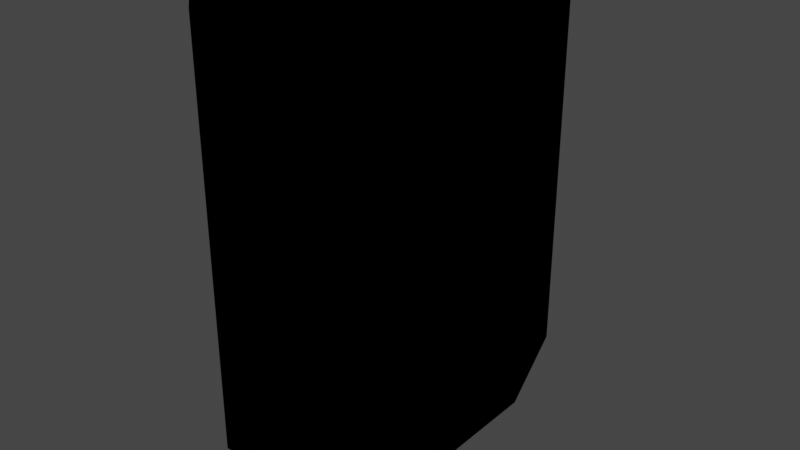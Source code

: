 # Source: Magnet.blend  (saved by Blender 2.80.64; exported with 4.5.12 LTS)
import bpy
from mathutils import Matrix  # noqa: F401  (used for matrix-valued properties, if any)

bpy.ops.wm.read_factory_settings(use_empty=True)
scene = bpy.context.scene
scene.name = 'Scene'

# ---- collections
col_collection = bpy.data.collections.new('Collection'); scene.collection.children.link(col_collection)

# ---- materials (node trees are filled in below, after node groups)
mat_mi_flatred = bpy.data.materials.new('MI_FlatRed')
mat_mi_flatred.use_transparent_shadow = False
mat_mi_flatred.diffuse_color = (0.2159, 0.2159, 0.2159, 1.0)
mat_mi_flatred.roughness = 0.5528

# ---- material node trees
mat_mi_flatred.use_nodes = True; mat_mi_flatred.node_tree.nodes.clear()
_N = mat_mi_flatred.node_tree.nodes; _L = mat_mi_flatred.node_tree.links
n0 = _N.new('ShaderNodeOutputMaterial'); n0.name = 'Material Output'; n0.location = (300, 300)
n1 = _N.new('ShaderNodeBsdfPrincipled'); n1.name = 'Principled BSDF'; n1.location = (10, 300)
n1.distribution = 'GGX'
n1.subsurface_method = 'BURLEY'
n1.inputs[0].default_value = (0.2159, 0.2159, 0.2159, 1.0)
n1.inputs[2].default_value = 0.5528
n1.inputs[3].default_value = 1.45
n1.inputs[27].default_value = (0.0, 0.0, 0.0, 1.0)
n1.inputs[28].default_value = 1.0
n2 = _N.new('ShaderNodeNormalMap'); n2.name = 'Normal Map'; n2.location = (-300, -300)
n2.label = 'Normal/Map'
n2.inputs[0].default_value = 0.35
_L.new(n1.outputs[0], n0.inputs[0])
_L.new(n2.outputs[0], n1.inputs[5])
n0.is_active_output = True

# ---- world
world_world = bpy.data.worlds.new('World'); scene.world = world_world
world_world.use_nodes = True; world_world.node_tree.nodes.clear()
_N = world_world.node_tree.nodes; _L = world_world.node_tree.links
n0 = _N.new('ShaderNodeOutputWorld'); n0.name = 'World Output'; n0.location = (300, 300)
n1 = _N.new('ShaderNodeBackground'); n1.name = 'Background'; n1.location = (10, 300)
n1.inputs[0].default_value = (0.05088, 0.05088, 0.05088, 1.0)
_L.new(n1.outputs[0], n0.inputs[0])
n0.is_active_output = True
world_world.color = (0.05088, 0.05088, 0.05088)
world_world.use_sun_shadow = False
world_world.sun_shadow_jitter_overblur = 0.0

# ---- meshes
me_magnet = bpy.data.meshes.new('Magnet')
me_magnet.from_pydata([(-0.09451, -0.3697, 0.1943), (-0.03862, -0.3934, 0.1938), (-0.09921, -0.382, 0.2743), (-0.03987, -0.4141, 0.2743), (-0.1219, -0.3139, 0.1881), (-0.1319, -0.2329, 0.1805), (-0.0981, -0.1325, 0.04295), (-0.1013, -0.04551, 0.04008), (-0.03977, -0.1341, 0.02008), (-0.04048, -0.04577, 0.01445), (-0.1265, -0.14, 0.09733), (-0.1337, -0.1408, 0.1805), (-0.132, -0.04656, 0.09687), (-0.134, -0.04661, 0.1755), (-0.1294, -0.3179, 0.2733), (-0.1331, -0.2344, 0.273), (-0.1312, -0.2426, 0.3657), (-0.1308, -0.3228, 0.5522), (-0.1303, -0.2454, 0.4587), (-0.13, -0.2459, 0.5522), (-0.1101, -0.1419, 0.277), (-0.1023, -0.1766, 0.3684), (-0.1047, -0.04599, 0.2508), (-0.04212, -0.1123, 0.3134), (-0.04061, -0.1477, 0.3771), (-0.0414, -0.0406, 0.2887), (-0.1001, -0.186, 0.4593), (-0.09971, -0.1877, 0.5523), (-0.04001, -0.1586, 0.4608), (-0.03989, -0.1606, 0.5524), (-0.1009, -0.3921, 0.7394), (-0.0404, -0.4305, 0.7394), (-0.1009, -0.3922, 0.833), (-0.1008, -0.3922, 0.9263), (-0.04039, -0.4306, 0.833), (-0.04038, -0.4304, 0.9264), (-0.1002, -0.3912, 1.018), (-0.09663, -0.3861, 1.098), (-0.04026, -0.4283, 1.018), (-0.03951, -0.4174, 1.099), (-0.08662, -0.3732, 1.146), (-0.03781, -0.3852, 1.154), (-0.1308, -0.3228, 0.6458), (-0.1307, -0.3229, 0.7394), (-0.13, -0.2459, 0.6458), (-0.1299, -0.2459, 0.7394), (-0.1306, -0.3229, 0.833), (-0.1304, -0.3229, 0.9264), (-0.1297, -0.2459, 0.833), (-0.1295, -0.2459, 0.9264), (-0.09964, -0.1878, 0.6458), (-0.09958, -0.1879, 0.7394), (-0.03987, -0.1608, 0.6458), (-0.03986, -0.1608, 0.7394), (-0.0995, -0.1879, 0.833), (-0.09938, -0.1879, 0.9263), (-0.03984, -0.1608, 0.833), (-0.03982, -0.1609, 0.9264), (-0.129, -0.3227, 1.018), (-0.1212, -0.3215, 1.099), (-0.128, -0.2461, 1.018), (-0.1204, -0.2466, 1.099), (-0.09586, -0.319, 1.154), (-0.0953, -0.2479, 1.154), (-0.03931, -0.3213, 1.176), (-0.03912, -0.2468, 1.175), (-0.09873, -0.1885, 1.018), (-0.09527, -0.1916, 1.097), (-0.03969, -0.1622, 1.018), (-0.03899, -0.169, 1.099), (-0.08557, -0.2007, 1.145), (-0.03742, -0.1922, 1.154), (-0.1013, 0.04608, 0.0401), (-0.09814, 0.133, 0.04296), (-0.04049, 0.04632, 0.01445), (-0.03977, 0.1345, 0.02006), (-0.1321, 0.04714, 0.09689), (-0.1342, 0.0472, 0.1755), (-0.1266, 0.1406, 0.09736), (-0.1339, 0.1414, 0.1805), (-0.08038, 0.1943, 0.05387), (-0.03462, 0.2032, 0.03919), (-0.09552, 0.2338, 0.09734), (-0.1319, 0.2335, 0.1805), (-0.08732, 0.3087, 0.1288), (-0.1216, 0.3145, 0.1881), (-0.03639, 0.2623, 0.06628), (-0.03517, 0.3173, 0.1032), (-0.1048, 0.04658, 0.2508), (-0.1103, 0.1425, 0.277), (-0.1022, 0.1771, 0.3684), (-0.04144, 0.04116, 0.2887), (-0.04216, 0.1128, 0.3134), (-0.04061, 0.148, 0.3771), (-0.09999, 0.1865, 0.4593), (-0.09956, 0.1882, 0.5523), (-0.03998, 0.1589, 0.4608), (-0.03986, 0.1609, 0.5524), (-0.1329, 0.235, 0.273), (-0.1308, 0.2432, 0.3657), (-0.1289, 0.3186, 0.2733), (-0.13, 0.3223, 0.3653), (-0.1298, 0.2461, 0.4587), (-0.1296, 0.2465, 0.5522), (-0.1301, 0.3234, 0.4586), (-0.1302, 0.3236, 0.5522), (-0.07657, 0.3508, 0.1505), (-0.0942, 0.3704, 0.1944), (-0.03326, 0.3601, 0.1423), (-0.03847, 0.394, 0.1939), (-0.09872, 0.3828, 0.2743), (-0.1, 0.3901, 0.3653), (-0.03962, 0.4149, 0.2743), (-0.04002, 0.4266, 0.3653), (-0.1003, 0.3925, 0.4586), (-0.1004, 0.393, 0.5522), (-0.04013, 0.4306, 0.4586), (-0.04019, 0.4313, 0.5522), (-0.09951, 0.1884, 0.6458), (-0.09952, 0.1884, 0.7394), (-0.03985, 0.1612, 0.6458), (-0.03985, 0.1613, 0.7394), (-0.09952, 0.1884, 0.833), (-0.09946, 0.1885, 0.9263), (-0.03985, 0.1613, 0.833), (-0.03984, 0.1615, 0.9264), (-0.1297, 0.2465, 0.6458), (-0.1297, 0.2465, 0.7394), (-0.1303, 0.3236, 0.6458), (-0.1304, 0.3236, 0.7394), (-0.1297, 0.2465, 0.833), (-0.1296, 0.2466, 0.9264), (-0.1305, 0.3236, 0.833), (-0.1304, 0.3236, 0.9264), (-0.09883, 0.1891, 1.018), (-0.09538, 0.1922, 1.097), (-0.03972, 0.1628, 1.018), (-0.03902, 0.1696, 1.099), (-0.08565, 0.2012, 1.145), (-0.03744, 0.1928, 1.154), (-0.1282, 0.2467, 1.018), (-0.1206, 0.2472, 1.099), (-0.129, 0.3234, 1.018), (-0.1213, 0.3222, 1.099), (-0.09541, 0.2485, 1.154), (-0.09592, 0.3197, 1.154), (-0.03915, 0.2473, 1.175), (-0.03932, 0.3219, 1.176), (-0.1005, 0.393, 0.6458), (-0.1006, 0.393, 0.7394), (-0.04024, 0.4314, 0.6458), (-0.04028, 0.4314, 0.7394), (-0.1007, 0.393, 0.833), (-0.1007, 0.393, 0.9263), (-0.04031, 0.4314, 0.833), (-0.04033, 0.4312, 0.9264), (-0.1001, 0.3919, 1.018), (-0.0966, 0.3868, 1.098), (-0.04023, 0.429, 1.018), (-0.0395, 0.4181, 1.099), (-0.08661, 0.3739, 1.146), (-0.03781, 0.3859, 1.154), (0.03219, -0.3934, 0.1939), (0.08789, -0.3698, 0.1944), (0.03335, -0.4142, 0.2743), (0.03372, -0.4257, 0.3653), (0.09243, -0.3821, 0.2743), (0.09371, -0.3894, 0.3653), (0.03381, -0.4296, 0.4586), (0.03384, -0.4304, 0.5522), (0.094, -0.3918, 0.4586), (0.09408, -0.3923, 0.5522), (0.1152, -0.3139, 0.1881), (0.1253, -0.233, 0.1805), (0.03348, -0.1342, 0.0201), (0.03422, -0.04579, 0.01449), (0.09177, -0.1326, 0.04298), (0.09498, -0.04553, 0.04016), (0.1201, -0.1401, 0.09734), (0.1272, -0.1408, 0.1805), (0.1256, -0.04658, 0.09692), (0.1277, -0.04662, 0.1755), (0.1226, -0.318, 0.2733), (0.1239, -0.3217, 0.3653), (0.1264, -0.2345, 0.273), (0.1246, -0.2426, 0.3657), (0.124, -0.3228, 0.4586), (0.124, -0.323, 0.5522), (0.1238, -0.2455, 0.4587), (0.1236, -0.2459, 0.5522), (0.03581, -0.1123, 0.3134), (0.03432, -0.1477, 0.3771), (0.03512, -0.04061, 0.2887), (0.1037, -0.1419, 0.277), (0.0959, -0.1766, 0.3684), (0.09838, -0.04601, 0.2508), (0.03375, -0.1586, 0.4608), (0.03365, -0.1606, 0.5524), (0.09383, -0.186, 0.4593), (0.09344, -0.1877, 0.5523), (0.03386, -0.4306, 0.6458), (0.03389, -0.4307, 0.7394), (0.09413, -0.3924, 0.6458), (0.09419, -0.3924, 0.7394), (0.03393, -0.4307, 0.833), (0.03399, -0.4305, 0.9264), (0.09428, -0.3924, 0.833), (0.09436, -0.3923, 0.9263), (0.03394, -0.4284, 1.018), (0.03325, -0.4174, 1.099), (0.09386, -0.3913, 1.018), (0.09038, -0.3862, 1.098), (0.03158, -0.3852, 1.154), (0.0804, -0.3733, 1.146), (0.1241, -0.323, 0.6458), (0.1241, -0.323, 0.7394), (0.1236, -0.2459, 0.6458), (0.1235, -0.246, 0.7394), (0.1241, -0.323, 0.833), (0.124, -0.323, 0.9264), (0.1235, -0.246, 0.833), (0.1233, -0.246, 0.9264), (0.03363, -0.1608, 0.6458), (0.03363, -0.1608, 0.7394), (0.09338, -0.1878, 0.6458), (0.09334, -0.1878, 0.7394), (0.03362, -0.1608, 0.833), (0.0336, -0.1609, 0.9264), (0.09331, -0.1879, 0.833), (0.09323, -0.1879, 0.9263), (0.1227, -0.3228, 1.018), (0.115, -0.3216, 1.099), (0.1219, -0.2461, 1.018), (0.1143, -0.2466, 1.099), (0.03308, -0.3213, 1.176), (0.0329, -0.2468, 1.175), (0.08966, -0.3191, 1.154), (0.08911, -0.2479, 1.154), (0.03348, -0.1622, 1.018), (0.03277, -0.169, 1.099), (0.09258, -0.1885, 1.018), (0.0891, -0.1917, 1.097), (0.03119, -0.1922, 1.154), (0.07937, -0.2007, 1.145), (0.03421, 0.04632, 0.01446), (0.03348, 0.1345, 0.02006), (0.09499, 0.04607, 0.04012), (0.09179, 0.133, 0.04296), (0.1257, 0.04713, 0.09691), (0.1278, 0.04718, 0.1756), (0.1202, 0.1405, 0.09736), (0.1276, 0.1413, 0.1805), (0.02819, 0.2036, 0.03866), (0.07352, 0.1961, 0.05143), (0.02961, 0.2635, 0.06467), (0.02875, 0.3177, 0.1027), (0.08828, 0.237, 0.09305), (0.1256, 0.2334, 0.1805), (0.08067, 0.3101, 0.127), (0.1155, 0.3144, 0.1881), (0.03517, 0.04112, 0.2888), (0.03592, 0.1126, 0.3135), (0.0344, 0.1478, 0.3772), (0.09852, 0.04653, 0.2509), (0.1041, 0.1423, 0.2771), (0.09619, 0.1768, 0.3684), (0.03379, 0.1586, 0.4608), (0.03368, 0.1607, 0.5524), (0.09403, 0.1862, 0.4593), (0.09363, 0.1878, 0.5523), (0.1271, 0.235, 0.2731), (0.1252, 0.2431, 0.3657), (0.1233, 0.3185, 0.2733), (0.1247, 0.3222, 0.3653), (0.1243, 0.2459, 0.4587), (0.1242, 0.2463, 0.5522), (0.1247, 0.3234, 0.4586), (0.1247, 0.3236, 0.5522), (0.02703, 0.3601, 0.1423), (0.03234, 0.394, 0.1938), (0.07031, 0.3509, 0.1501), (0.08819, 0.3703, 0.1943), (0.0336, 0.4148, 0.2743), (0.03399, 0.4266, 0.3653), (0.09296, 0.3827, 0.2743), (0.0943, 0.3901, 0.3653), (0.03404, 0.4306, 0.4586), (0.03402, 0.4313, 0.5522), (0.09452, 0.3925, 0.4586), (0.09452, 0.393, 0.5522), (0.03366, 0.161, 0.6458), (0.03365, 0.1611, 0.7394), (0.09356, 0.1881, 0.6458), (0.09351, 0.1882, 0.7394), (0.03364, 0.1612, 0.833), (0.03363, 0.1614, 0.9264), (0.09346, 0.1882, 0.833), (0.09338, 0.1884, 0.9263), (0.1241, 0.2464, 0.6458), (0.124, 0.2464, 0.7394), (0.1247, 0.3236, 0.6458), (0.1246, 0.3236, 0.7394), (0.1239, 0.2465, 0.833), (0.1237, 0.2465, 0.9264), (0.1245, 0.3236, 0.833), (0.1244, 0.3236, 0.9264), (0.03351, 0.1627, 1.018), (0.0328, 0.1696, 1.099), (0.09274, 0.189, 1.018), (0.08926, 0.1922, 1.097), (0.03123, 0.1928, 1.154), (0.0795, 0.2013, 1.145), (0.1223, 0.2466, 1.018), (0.1146, 0.2472, 1.099), (0.123, 0.3234, 1.018), (0.1152, 0.3222, 1.099), (0.03296, 0.2474, 1.175), (0.0331, 0.3219, 1.175), (0.08931, 0.2485, 1.154), (0.08973, 0.3197, 1.154), (0.03399, 0.4314, 0.6458), (0.03397, 0.4314, 0.7394), (0.09448, 0.393, 0.6458), (0.09443, 0.393, 0.7394), (0.03396, 0.4314, 0.833), (0.03398, 0.4312, 0.9264), (0.09441, 0.393, 0.833), (0.09439, 0.393, 0.9263), (0.03388, 0.429, 1.018), (0.03316, 0.4181, 1.099), (0.09381, 0.3919, 1.018), (0.09027, 0.3868, 1.098), (0.03151, 0.3859, 1.154), (0.08029, 0.3739, 1.146), (-0.08038, -0.1943, 0.05387), (-0.03462, -0.2032, 0.03919), (-0.09552, -0.2338, 0.09734), (-0.08732, -0.3087, 0.1288), (-0.03639, -0.2623, 0.06628), (-0.03517, -0.3173, 0.1032), (-0.13, -0.3223, 0.3653), (-0.1301, -0.3234, 0.4586), (-0.07657, -0.3508, 0.1505), (-0.03326, -0.3601, 0.1423), (-0.1, -0.3901, 0.3653), (-0.04002, -0.4266, 0.3653), (-0.1003, -0.3925, 0.4586), (-0.1004, -0.393, 0.5522), (-0.04013, -0.4306, 0.4586), (-0.04019, -0.4313, 0.5522), (-0.1005, -0.393, 0.6458), (-0.04024, -0.4314, 0.6458), (0.02819, -0.2036, 0.03866), (0.07352, -0.1961, 0.05143), (0.02961, -0.2635, 0.06467), (0.02875, -0.3177, 0.1027), (0.08828, -0.237, 0.09305), (0.08067, -0.3101, 0.127), (0.02703, -0.3601, 0.1423), (0.07031, -0.3509, 0.1501)], [], [(6, 7, 9, 8), (10, 11, 13, 12), (6, 10, 12, 7), (21, 24, 23, 20), (23, 25, 22, 20), (27, 29, 28, 26), (15, 16, 21, 20), (18, 19, 27, 26), (26, 28, 24, 21), (16, 18, 26, 21), (0, 1, 3, 2), (4, 14, 15, 5), (11, 20, 22, 13), (5, 15, 20, 11), (0, 2, 14, 4), (32, 34, 35, 33), (30, 31, 34, 32), (36, 38, 39, 37), (37, 39, 41, 40), (42, 43, 45, 44), (46, 47, 49, 48), (51, 53, 52, 50), (55, 57, 56, 54), (44, 45, 51, 50), (48, 49, 55, 54), (43, 46, 48, 45), (54, 56, 53, 51), (45, 48, 54, 51), (58, 59, 61, 60), (64, 65, 63, 62), (67, 69, 68, 66), (60, 61, 67, 66), (65, 71, 70, 63), (59, 62, 63, 61), (70, 71, 69, 67), (61, 63, 70, 67), (32, 33, 47, 46), (30, 32, 46, 43), (36, 37, 59, 58), (41, 64, 62, 40), (37, 40, 62, 59), (33, 35, 38, 36), (47, 58, 60, 49), (66, 68, 57, 55), (49, 60, 66, 55), (33, 36, 58, 47), (72, 73, 75, 74), (76, 77, 79, 78), (82, 83, 85, 84), (82, 84, 87, 86), (73, 80, 81, 75), (78, 79, 83, 82), (72, 76, 78, 73), (82, 86, 81, 80), (73, 78, 82, 80), (89, 92, 93, 90), (91, 92, 89, 88), (94, 96, 97, 95), (98, 99, 101, 100), (102, 103, 105, 104), (89, 90, 99, 98), (94, 95, 103, 102), (90, 93, 96, 94), (99, 102, 104, 101), (90, 94, 102, 99), (107, 109, 108, 106), (111, 113, 112, 110), (115, 117, 116, 114), (114, 116, 113, 111), (84, 85, 107, 106), (84, 106, 108, 87), (100, 101, 111, 110), (104, 105, 115, 114), (101, 104, 114, 111), (77, 88, 89, 79), (83, 98, 100, 85), (79, 89, 98, 83), (110, 112, 109, 107), (85, 100, 110, 107), (118, 120, 121, 119), (122, 124, 125, 123), (126, 127, 129, 128), (130, 131, 133, 132), (118, 119, 127, 126), (122, 123, 131, 130), (119, 121, 124, 122), (127, 130, 132, 129), (119, 122, 130, 127), (134, 136, 137, 135), (140, 141, 143, 142), (146, 147, 145, 144), (134, 135, 141, 140), (139, 146, 144, 138), (135, 137, 139, 138), (141, 144, 145, 143), (135, 138, 144, 141), (149, 151, 150, 148), (153, 155, 154, 152), (152, 154, 151, 149), (157, 159, 158, 156), (160, 161, 159, 157), (128, 129, 149, 148), (132, 133, 153, 152), (129, 132, 152, 149), (142, 143, 157, 156), (147, 161, 160, 145), (143, 145, 160, 157), (123, 125, 136, 134), (131, 140, 142, 133), (123, 134, 140, 131), (156, 158, 155, 153), (133, 142, 156, 153), (164, 166, 167, 165), (168, 170, 171, 169), (165, 167, 170, 168), (174, 175, 177, 176), (180, 181, 179, 178), (177, 180, 178, 176), (184, 185, 183, 182), (188, 189, 187, 186), (191, 194, 193, 190), (193, 195, 192, 190), (197, 199, 198, 196), (193, 194, 185, 184), (198, 199, 189, 188), (185, 188, 186, 183), (196, 198, 194, 191), (194, 198, 188, 185), (182, 183, 167, 166), (186, 187, 171, 170), (183, 186, 170, 167), (162, 163, 166, 164), (173, 184, 182, 172), (181, 195, 193, 179), (179, 193, 184, 173), (172, 182, 166, 163), (200, 202, 203, 201), (204, 206, 207, 205), (201, 203, 206, 204), (208, 210, 211, 209), (209, 211, 213, 212), (216, 217, 215, 214), (220, 221, 219, 218), (223, 225, 224, 222), (227, 229, 228, 226), (224, 225, 217, 216), (228, 229, 221, 220), (217, 220, 218, 215), (226, 228, 225, 223), (225, 228, 220, 217), (232, 233, 231, 230), (236, 237, 235, 234), (239, 241, 240, 238), (240, 241, 233, 232), (237, 243, 242, 235), (233, 237, 236, 231), (242, 243, 241, 239), (241, 243, 237, 233), (214, 215, 203, 202), (218, 219, 207, 206), (215, 218, 206, 203), (230, 231, 211, 210), (213, 236, 234, 212), (231, 236, 213, 211), (205, 207, 210, 208), (221, 232, 230, 219), (238, 240, 229, 227), (229, 240, 232, 221), (219, 230, 210, 207), (244, 245, 247, 246), (250, 251, 249, 248), (258, 259, 257, 256), (254, 255, 258, 256), (245, 252, 253, 247), (256, 257, 251, 250), (247, 250, 248, 246), (254, 256, 253, 252), (253, 256, 250, 247), (261, 264, 265, 262), (263, 264, 261, 260), (266, 268, 269, 267), (272, 273, 271, 270), (276, 277, 275, 274), (270, 271, 265, 264), (274, 275, 269, 268), (262, 265, 268, 266), (273, 276, 274, 271), (271, 274, 268, 265), (279, 281, 280, 278), (283, 285, 284, 282), (287, 289, 288, 286), (286, 288, 285, 283), (280, 281, 259, 258), (255, 278, 280, 258), (284, 285, 273, 272), (288, 289, 277, 276), (285, 288, 276, 273), (251, 264, 263, 249), (259, 272, 270, 257), (257, 270, 264, 251), (282, 284, 281, 279), (281, 284, 272, 259), (290, 292, 293, 291), (294, 296, 297, 295), (300, 301, 299, 298), (304, 305, 303, 302), (298, 299, 293, 292), (302, 303, 297, 296), (291, 293, 296, 294), (301, 304, 302, 299), (299, 302, 296, 293), (306, 308, 309, 307), (314, 315, 313, 312), (318, 319, 317, 316), (312, 313, 309, 308), (311, 318, 316, 310), (307, 309, 311, 310), (315, 319, 318, 313), (313, 318, 311, 309), (321, 323, 322, 320), (325, 327, 326, 324), (324, 326, 323, 321), (329, 331, 330, 328), (332, 333, 331, 329), (322, 323, 301, 300), (326, 327, 305, 304), (323, 326, 304, 301), (330, 331, 315, 314), (319, 333, 332, 317), (331, 333, 319, 315), (295, 297, 308, 306), (305, 314, 312, 303), (303, 312, 308, 297), (328, 330, 327, 325), (327, 330, 314, 305), (8, 9, 175, 174), (24, 191, 190, 23), (190, 192, 25, 23), (29, 197, 196, 28), (28, 196, 191, 24), (1, 162, 164, 3), (34, 204, 205, 35), (31, 201, 204, 34), (38, 208, 209, 39), (39, 209, 212, 41), (53, 223, 222, 52), (57, 227, 226, 56), (56, 226, 223, 53), (234, 235, 65, 64), (69, 239, 238, 68), (71, 242, 239, 69), (235, 242, 71, 65), (35, 205, 208, 38), (68, 238, 227, 57), (212, 234, 64, 41), (74, 75, 245, 244), (86, 87, 255, 254), (86, 254, 252, 81), (75, 81, 252, 245), (92, 261, 262, 93), (260, 261, 92, 91), (96, 266, 267, 97), (93, 262, 266, 96), (109, 279, 278, 108), (113, 283, 282, 112), (117, 287, 286, 116), (116, 286, 283, 113), (112, 282, 279, 109), (87, 108, 278, 255), (120, 290, 291, 121), (124, 294, 295, 125), (121, 291, 294, 124), (136, 306, 307, 137), (316, 317, 147, 146), (137, 307, 310, 139), (310, 316, 146, 139), (151, 321, 320, 150), (155, 325, 324, 154), (154, 324, 321, 151), (159, 329, 328, 158), (161, 332, 329, 159), (125, 295, 306, 136), (158, 328, 325, 155), (317, 332, 161, 147), (7, 72, 74, 9), (12, 13, 77, 76), (7, 12, 76, 72), (25, 91, 88, 22), (13, 22, 88, 77), (175, 244, 246, 177), (248, 249, 181, 180), (246, 248, 180, 177), (195, 263, 260, 192), (249, 263, 195, 181), (17, 42, 44, 19), (50, 52, 29, 27), (19, 44, 50, 27), (95, 97, 120, 118), (103, 126, 128, 105), (95, 118, 126, 103), (148, 150, 117, 115), (105, 128, 148, 115), (169, 171, 202, 200), (189, 216, 214, 187), (222, 224, 199, 197), (199, 224, 216, 189), (187, 214, 202, 171), (267, 269, 292, 290), (277, 300, 298, 275), (275, 298, 292, 269), (320, 322, 289, 287), (289, 322, 300, 277), (52, 222, 197, 29), (97, 267, 290, 120), (150, 320, 287, 117), (9, 74, 244, 175), (192, 260, 91, 25), (336, 337, 4, 5), (336, 338, 339, 337), (6, 8, 335, 334), (10, 336, 5, 11), (336, 334, 335, 338), (6, 334, 336, 10), (15, 14, 340, 16), (18, 341, 17, 19), (16, 340, 341, 18), (0, 342, 343, 1), (344, 2, 3, 345), (347, 346, 348, 349), (346, 344, 345, 348), (337, 342, 0, 4), (337, 339, 343, 342), (14, 2, 344, 340), (341, 346, 347, 17), (340, 344, 346, 341), (30, 350, 351, 31), (42, 350, 30, 43), (357, 356, 173, 172), (354, 356, 357, 355), (174, 176, 353, 352), (356, 178, 179, 173), (354, 352, 353, 356), (353, 176, 178, 356), (162, 358, 359, 163), (359, 357, 172, 163), (355, 357, 359, 358), (338, 354, 355, 339), (338, 335, 352, 354), (8, 174, 352, 335), (1, 343, 358, 162), (345, 3, 164, 165), (349, 348, 168, 169), (348, 345, 165, 168), (339, 355, 358, 343), (31, 351, 200, 201), (350, 347, 349, 351), (17, 347, 350, 42), (351, 349, 169, 200)])
me_magnet.polygons.foreach_set('use_smooth', [True] * 358)
me_magnet.materials.append(mat_mi_flatred)
me_magnet.use_remesh_preserve_volume = False
me_magnet.use_remesh_preserve_attributes = False
me_magnet.use_mirror_vertex_groups = False
me_magnet.update()
me_ucx_magnet = bpy.data.meshes.new('UCX_Magnet')
me_ucx_magnet.from_pydata([(12.65, 25.9, -0.1), (-12.02, 25.9, -0.1), (-12.02, -25.9, -0.1), (12.65, -25.9, -0.1), (11.7, 45.17, 19.17), (11.7, 45.17, 117.3), (-11.08, 45.17, 117.3), (-11.08, 45.17, 19.17), (-11.08, -45.17, 117.3), (11.7, -45.17, 117.3), (11.7, -45.17, 19.17), (-11.08, -45.17, 19.17), (15.1, -28.35, 2.35), (-14.48, -28.35, 2.35), (-14.48, -41.77, 15.77), (15.1, -41.78, 15.78), (-14.48, 28.35, 2.35), (15.1, 28.35, 2.35), (15.1, -41.78, 118.5), (15.1, 41.77, 118.5), (15.1, 41.77, 15.77), (-14.48, 41.77, 15.77), (14.0, -42.88, 119.6), (-14.48, -41.77, 118.5), (-14.48, 41.77, 118.5), (14.0, 42.88, 119.6), (-13.38, -42.87, 119.6), (-13.38, 42.87, 119.6), (13.7, 42.58, 119.9), (-13.08, 42.58, 119.9), (-13.08, -42.58, 119.9), (13.7, -42.58, 119.9)], [], [(12, 3, 2, 13, 14, 11, 10, 15), (0, 1, 2, 3), (4, 5, 6, 7), (8, 9, 10, 11), (16, 13, 2, 1), (17, 0, 3, 12), (17, 12, 15, 18, 19, 20), (17, 20, 4, 7, 21, 16, 1, 0), (22, 18, 15, 10, 9), (23, 14, 13, 16, 21, 24), (25, 5, 4, 20, 19), (26, 8, 11, 14, 23), (27, 6, 5, 25, 28, 29), (27, 29, 30, 26, 23, 24), (27, 24, 21, 7, 6), (31, 28, 25, 19, 18, 22), (31, 22, 9, 8, 26, 30), (31, 30, 29, 28)])
me_ucx_magnet.polygons.foreach_set('use_smooth', [True] * 18)
_k = set([(0, 1), (0, 3), (0, 17), (1, 2), (1, 16), (2, 3), (2, 13), (3, 12), (4, 5), (4, 7), (4, 20), (5, 6), (5, 25), (6, 7), (6, 27), (7, 21), (8, 9), (8, 11), (8, 26), (9, 10), (9, 22), (10, 11), (10, 15), (11, 14), (12, 15), (12, 17), (13, 14), (13, 16), (14, 23), (15, 18), (16, 21), (17, 20), (18, 19), (18, 22), (19, 20), (19, 25), (21, 24), (22, 31), (23, 24), (23, 26), (24, 27), (25, 28), (26, 30), (27, 29), (28, 29), (28, 31), (29, 30), (30, 31)])
me_ucx_magnet.attributes.new('sharp_edge', 'BOOLEAN', 'EDGE').data.foreach_set('value', [ (min(e.vertices), max(e.vertices)) in _k for e in me_ucx_magnet.edges])
me_ucx_magnet.use_remesh_preserve_volume = False
me_ucx_magnet.use_remesh_preserve_attributes = False
me_ucx_magnet.use_mirror_vertex_groups = False
me_ucx_magnet.update()
me_ucx_magnet.normals_split_custom_set([tuple(v) for v in zip(*[iter([2.752e-05, -0.7071, -0.7071, 2.711e-05, -0.7071, -0.7071, 2.724e-05, -0.7071, -0.7071, 2.752e-05, -0.7071, -0.7071, 2.752e-05, -0.7071, -0.7071, 2.724e-05, -0.7071, -0.7071, 2.746e-05, -0.7071, -0.7071, 2.752e-05, -0.7071, -0.7071, 4.777e-05, -2.282e-09, -1.0, 4.777e-05, -1.848e-12, -1.0, 4.777e-05, 3.693e-12, -1.0, 4.777e-05, 2.292e-09, -1.0, 0.0, 1.0, 4.773e-05, -2.308e-09, 1.0, 4.773e-05, 2.272e-09, 1.0, 4.773e-05, 1.302e-12, 1.0, 4.773e-05, 1.413e-11, -1.0, -4.777e-05, -4.777e-05, -1.0, 3.626e-11, -1.535e-11, -1.0, 4.777e-05, 4.777e-05, -1.0, -1.348e-11, -0.7071, 1.068e-05, -0.7071, -0.7071, 2.342e-05, -0.7071, -0.7071, 1.068e-05, -0.7071, -0.7071, -9.17e-06, -0.7071, 0.7071, 4.031e-05, -0.7071, 0.7071, 4.088e-06, -0.7071, 0.7071, 4.031e-05, -0.7071, 0.7071, 4.088e-06, -0.7071, 1.0, -2.713e-10, 4.777e-05, 1.0, 3.378e-05, 3.378e-05, 1.0, 4.777e-05, 2.77e-10, 1.0, -3.421e-12, -4.777e-05, 1.0, -4.777e-05, 1.204e-12, 1.0, -3.378e-05, 3.378e-05, 4.788e-05, 0.7071, -0.7071, 4.836e-05, 0.7071, -0.7071, 4.788e-05, 0.7071, -0.7071, 4.788e-05, 0.7071, -0.7071, 4.836e-05, 0.7071, -0.7071, 4.836e-05, 0.7071, -0.7071, 4.788e-05, 0.7071, -0.7071, 4.788e-05, 0.7071, -0.7071, 0.7071, -0.7071, -8.492e-06, 0.7071, -0.7071, -8.842e-06, 0.7071, -0.7071, -8.71e-06, 0.7071, -0.7071, -8.71e-06, 0.7071, -0.7071, -8.844e-06, -1.0, -4.776e-05, -2.293e-09, -1.0, -4.776e-05, 1.273e-10, -1.0, -4.776e-05, 3.987e-09, -1.0, -4.776e-05, 2.117e-09, -1.0, -4.776e-05, 2.713e-10, -1.0, -4.776e-05, 0.0, 0.7071, 0.7071, 4.589e-05, 0.7071, 0.7071, 2.222e-05, 0.7071, 0.7071, 3.146e-05, 0.7071, 0.7071, 2.222e-05, 0.7071, 0.7071, 3.146e-05, -0.7071, -0.7071, 1.592e-05, -0.7071, -0.7071, -9.66e-10, -0.7071, -0.7071, -1.592e-05, -0.7071, -0.7071, 1.641e-09, -0.7071, -0.7071, -1.592e-05, -9.831e-06, 0.7071, 0.7071, -8.74e-06, 0.7071, 0.7071, -8.873e-06, 0.7071, 0.7071, -1.048e-05, 0.7071, 0.7071, -7.69e-06, 0.7071, 0.7071, -8.346e-06, 0.7071, 0.7071, -0.7071, -2.755e-06, 0.7071, -0.7071, -2.244e-06, 0.7071, -0.7071, -1.779e-06, 0.7071, -0.7071, -2.793e-06, 0.7071, -0.7071, -2.205e-06, 0.7071, -0.7071, -1.783e-06, 0.7071, -0.7071, 0.7071, -3.729e-05, -0.7071, 0.7071, -3.124e-05, -0.7071, 0.7071, -3.728e-05, -0.7071, 0.7071, -3.124e-05, -0.7071, 0.7071, -4.505e-05, 0.7071, 5.704e-07, 0.7071, 0.7071, 5.226e-07, 0.7071, 0.7071, 5.718e-07, 0.7071, 0.7071, 5.265e-07, 0.7071, 0.7071, 5.117e-07, 0.7071, 0.7071, 5.387e-07, 0.7071, 1.177e-05, -0.7071, 0.7071, 1.384e-05, -0.7071, 0.7071, 1.23e-05, -0.7071, 0.7071, 1.259e-05, -0.7071, 0.7071, 1.461e-05, -0.7071, 0.7071, 1.078e-05, -0.7071, 0.7071, 4.774e-05, 2.291e-09, 1.0, 4.774e-05, -1.757e-11, 1.0, 4.774e-05, 1.361e-11, 1.0, 4.774e-05, -2.285e-09, 1.0])] * 3)])

# ---- objects
ob_magnet = bpy.data.objects.new('Magnet', me_magnet)
ob_ucx_magnet = bpy.data.objects.new('UCX_Magnet', me_ucx_magnet)

# ---- transforms, parenting, visibility, modifiers, constraints
ob_magnet.location = (0.0, 0.0, 0.0)
ob_magnet.color = (0.8, 0.8, 0.8, 1.0)
ob_magnet.lineart.crease_threshold = 0.0
ob_ucx_magnet.location = (0.0, 0.0, 0.0)
ob_ucx_magnet.scale = (0.01, 0.01, 0.01)
ob_ucx_magnet.color = (0.8, 0.8, 0.8, 1.0)
ob_ucx_magnet.lineart.crease_threshold = 0.0

# ---- collection membership
col_collection.objects.link(ob_magnet)
col_collection.objects.link(ob_ucx_magnet)

# ---- scene / render settings (as saved in the file)
scene.frame_start = 1; scene.frame_end = 250; scene.frame_set(1)
scene.render.engine = 'BLENDER_EEVEE_NEXT'
scene.render.fps = 25
scene.cycles.use_denoising = False
scene.cycles.samples = 128
scene.cycles.sampling_pattern = 'TABULATED_SOBOL'
scene.cycles.use_adaptive_sampling = False
scene.cycles.use_light_tree = False
scene.view_settings.view_transform = 'Filmic'
bpy.context.view_layer.update()

# ---- added for rendering (the .blend has no active camera and no usable light): camera, sun
cam_auto = bpy.data.cameras.new('AutoCamera')
cam_auto.lens = 50.0
cam_auto.sensor_width = 36.0
cam_auto.clip_end = 1000.0
ob_auto_camera = bpy.data.objects.new('AutoCamera', cam_auto)
scene.collection.objects.link(ob_auto_camera)
ob_auto_camera.location = (1.41972, -1.69991, 1.73239)
ob_auto_camera.rotation_euler = (1.09748, -7.21219e-08, 0.694738)
scene.camera = ob_auto_camera
light_auto_sun = bpy.data.lights.new('AutoSun', 'SUN')
light_auto_sun.energy = 3.0
light_auto_sun.angle = 0.0523599
ob_auto_sun = bpy.data.objects.new('AutoSun', light_auto_sun)
scene.collection.objects.link(ob_auto_sun)
ob_auto_sun.rotation_euler = (0.872665, 0.174533, 0.523599)
bpy.context.view_layer.update()
